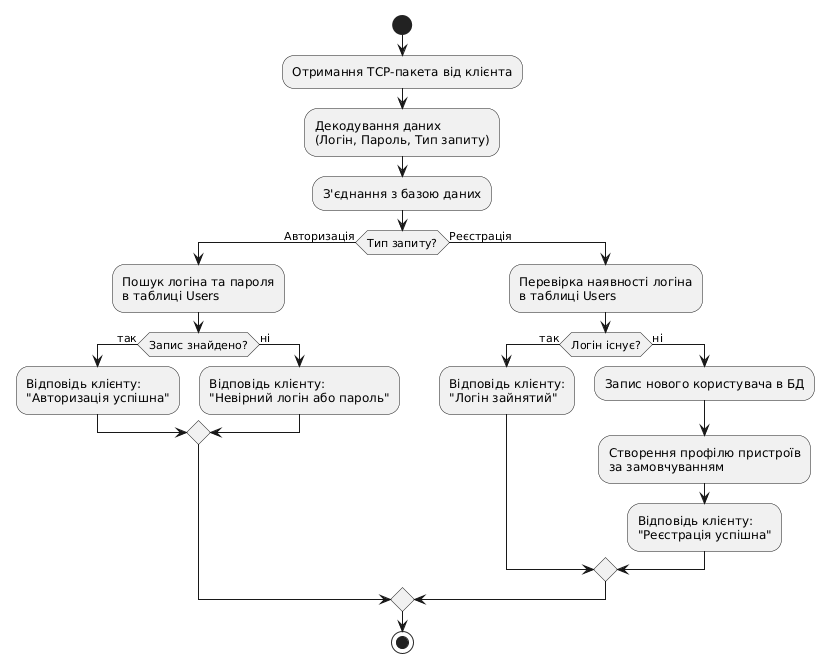

The diagram above was rendered by PlantUML. Its source (embedded in the PNG):
@startuml
start
:Отримання TCP-пакета від клієнта;
:Декодування даних\n(Логін, Пароль, Тип запиту);
:З'єднання з базою даних;

if (Тип запиту?) then (Авторизація)
  :Пошук логіна та пароля\nв таблиці Users;
  if (Запис знайдено?) then (так)
    :Відповідь клієнту:\n"Авторизація успішна";
  else (ні)
    :Відповідь клієнту:\n"Невірний логін або пароль";
  endif
else (Реєстрація)
  :Перевірка наявності логіна\nв таблиці Users;
  if (Логін існує?) then (так)
    :Відповідь клієнту:\n"Логін зайнятий";
  else (ні)
    :Запис нового користувача в БД;
    :Створення профілю пристроїв\nза замовчуванням;
    :Відповідь клієнту:\n"Реєстрація успішна";
  endif
endif

stop
@enduml